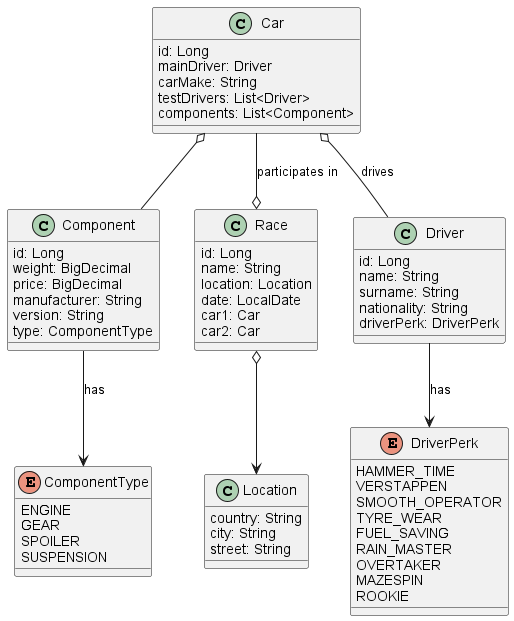

The diagram above was rendered by PlantUML. Its source (embedded in the PNG):
@startuml

enum ComponentType {
    ENGINE
    GEAR
    SPOILER
    SUSPENSION
}

class Component {
    id: Long
    weight: BigDecimal
    price: BigDecimal
    manufacturer: String
    version: String
    type: ComponentType
}

class Race {
    id: Long
    name: String
    location: Location
    date: LocalDate
    car1: Car
    car2: Car
}

class Location {
    country: String
    city: String
    street: String
}

class Car {
    id: Long
    mainDriver: Driver
    carMake: String
    testDrivers: List<Driver>
    components: List<Component>
}

class Driver {
    id: Long
    name: String
    surname: String
    nationality: String
    driverPerk: DriverPerk
}

enum DriverPerk {
    HAMMER_TIME
    VERSTAPPEN
    SMOOTH_OPERATOR
    TYRE_WEAR
    FUEL_SAVING
    RAIN_MASTER
    OVERTAKER
    MAZESPIN
    ROOKIE
}

Car  o--  Driver : drives
Car o-- Component
Car --o  Race : participates in
Driver -->  DriverPerk : has
Component --> ComponentType : has
Race o--> Location
@enduml